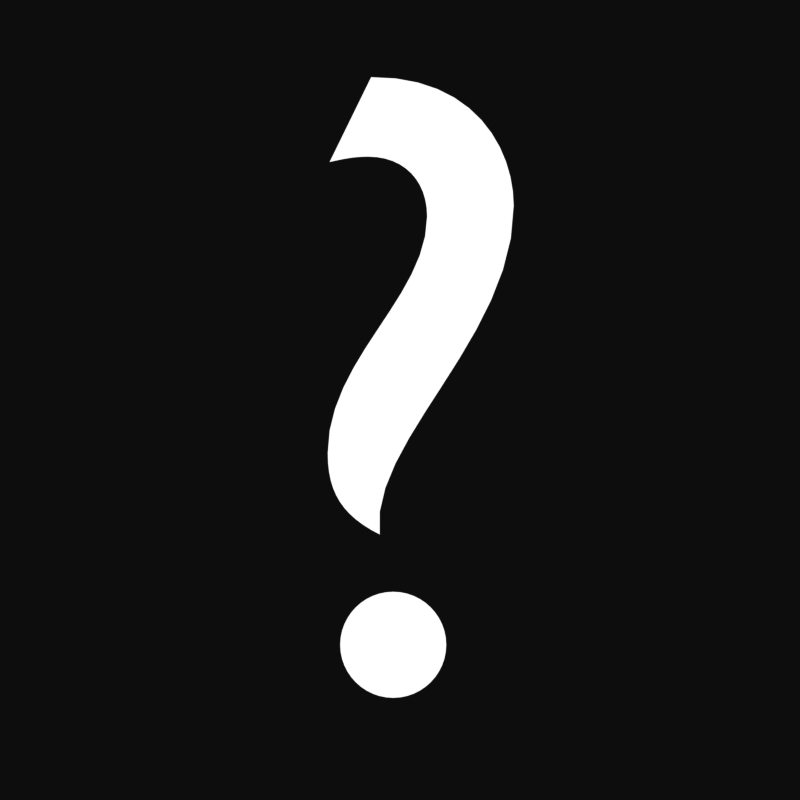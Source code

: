 # Source: Icons.blend  (saved by Blender 4.2.66; exported with 4.5.12 LTS)
import bpy
from mathutils import Matrix  # noqa: F401  (used for matrix-valued properties, if any)

bpy.ops.wm.read_factory_settings(use_empty=True)
scene = bpy.context.scene
scene.name = 'Scene'

# ---- collections
col_documentation = bpy.data.collections.new('Documentation'); scene.collection.children.link(col_documentation)
col_documentation_window = bpy.data.collections.new('Documentation Window'); col_documentation.children.link(col_documentation_window)

# ---- materials (node trees are filled in below, after node groups)
mat_material_001 = bpy.data.materials.new('Material.001')

# ---- material node trees
mat_material_001.use_nodes = True; mat_material_001.node_tree.nodes.clear()
_N = mat_material_001.node_tree.nodes; _L = mat_material_001.node_tree.links
n0 = _N.new('ShaderNodeOutputMaterial'); n0.name = 'Material Output'; n0.location = (300, 300)
n1 = _N.new('ShaderNodeRGB'); n1.name = 'RGB'; n1.location = (56, 239)
n1.outputs[0].default_value = (1.0, 1.0, 1.0, 1.0)
_L.new(n1.outputs[0], n0.inputs[0])
n0.is_active_output = True

# ---- world
world_world = bpy.data.worlds.new('World'); scene.world = world_world
world_world.use_nodes = True; world_world.node_tree.nodes.clear()
_N = world_world.node_tree.nodes; _L = world_world.node_tree.links
n0 = _N.new('ShaderNodeOutputWorld'); n0.name = 'World Output'; n0.location = (300, 300)
n1 = _N.new('ShaderNodeBackground'); n1.name = 'Background'; n1.location = (10, 300)
n1.inputs[0].default_value = (0.05088, 0.05088, 0.05088, 1.0)
_L.new(n1.outputs[0], n0.inputs[0])
n0.is_active_output = True
world_world.color = (0.05088, 0.05088, 0.05088)
world_world.sun_shadow_jitter_overblur = 0.0

# ---- cameras
cam_camera_001 = bpy.data.cameras.new('Camera.001')
cam_camera_001.type = 'ORTHO'
cam_camera_001.ortho_scale = 1.0

# ---- curves / text
txt_text = bpy.data.curves.new('Text', 'FONT')
txt_text.dimensions = '2D'
txt_text.body = '?'
txt_text.materials.append(mat_material_001)
txt_text.align_x = 'CENTER'
txt_text.align_y = 'CENTER'
txt_text.offset_x = 0.004853
txt_text.offset_y = -0.02691

# ---- objects
ob_camera = bpy.data.objects.new('Camera', cam_camera_001)
ob_text = bpy.data.objects.new('Text', txt_text)

# ---- transforms, parenting, visibility, modifiers, constraints
ob_camera.location = (0.0, 0.0, 10.0)
ob_text.location = (0.0, 0.0, 0.0)
ob_text.scale = (1.109, 1.109, 1.109)

# ---- collection membership
scene.collection.objects.link(ob_camera)
col_documentation_window.objects.link(ob_text)

# ---- scene / render settings (as saved in the file)
scene.camera = ob_camera
scene.frame_start = 1; scene.frame_end = 250; scene.frame_set(1)
scene.render.engine = 'BLENDER_EEVEE_NEXT'
scene.render.resolution_x = 256
scene.render.resolution_y = 256
scene.render.film_transparent = True
scene.view_settings.view_transform = 'Raw'
bpy.context.view_layer.update()

# ---- added for rendering (the .blend has no usable light): sun
light_auto_sun = bpy.data.lights.new('AutoSun', 'SUN')
light_auto_sun.energy = 3.0
light_auto_sun.angle = 0.0523599
ob_auto_sun = bpy.data.objects.new('AutoSun', light_auto_sun)
scene.collection.objects.link(ob_auto_sun)
ob_auto_sun.rotation_euler = (0.872665, 0.174533, 0.523599)
bpy.context.view_layer.update()

